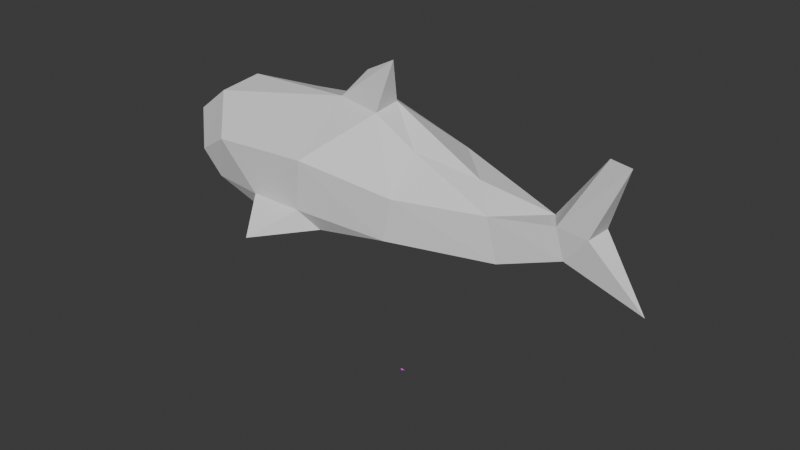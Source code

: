 # Source: blahaj-2.blend  (saved by Blender 4.3.34; exported with 4.5.12 LTS)
import bpy
from mathutils import Matrix  # noqa: F401  (used for matrix-valued properties, if any)

bpy.ops.wm.read_factory_settings(use_empty=True)
scene = bpy.context.scene
scene.name = 'Scene'

# ---- collections
col_collection = bpy.data.collections.new('Collection'); scene.collection.children.link(col_collection)

# ---- images (referenced by path relative to the original .blend; pixels are not part of the script)
import os
ASSET_DIR = os.environ.get("B2B_ASSET_DIR", "")  # directory of the original .blend (textures are referenced by path, not embedded)
HERE = os.path.dirname(os.path.abspath(__file__))  # packed textures are extracted next to this script under _unpacked/

def load_image(name, relpath, width, height, colorspace="sRGB"):
    """Load a texture the original file referenced (path relative to the .blend, or extracted next to this script)."""
    p = next((c for c in (os.path.join(HERE, relpath), os.path.join(ASSET_DIR, relpath)) if relpath and os.path.exists(c)), "")
    if p:
        img = bpy.data.images.load(p, check_existing=True)
        img.name = name
    else:  # same state as the original file: an image datablock whose file is absent (Cycles renders it pink)
        img = bpy.data.images.new(name, width, height)
        img.source = "FILE"
        img.filepath = "//" + (relpath or name)
    img.colorspace_settings.name = colorspace
    return img
img_blahaj_texture_png_001 = load_image('blahaj-texture.png.001', 'blahaj-texture.png', 1024, 1024, 'sRGB')

# ---- materials (node trees are filled in below, after node groups)
mat_material_001 = bpy.data.materials.new('Material.001')

# ---- material node trees
mat_material_001.use_nodes = True; mat_material_001.node_tree.nodes.clear()
_N = mat_material_001.node_tree.nodes; _L = mat_material_001.node_tree.links
n0 = _N.new('ShaderNodeBsdfPrincipled'); n0.name = 'Principled BSDF'; n0.location = (10, 300)
n1 = _N.new('ShaderNodeOutputMaterial'); n1.name = 'Material Output'; n1.location = (300, 300)
n2 = _N.new('ShaderNodeTexImage'); n2.name = 'Image Texture'; n2.location = (-280, 280)
n2.image = img_blahaj_texture_png_001
n2.interpolation = 'Closest'
_L.new(n0.outputs[0], n1.inputs[0])
_L.new(n2.outputs[0], n0.inputs[0])
n1.is_active_output = True

# ---- world
world_world = bpy.data.worlds.new('World'); scene.world = world_world
world_world.use_nodes = True; world_world.node_tree.nodes.clear()
_N = world_world.node_tree.nodes; _L = world_world.node_tree.links
n0 = _N.new('ShaderNodeOutputWorld'); n0.name = 'World Output'; n0.location = (300, 300)
n1 = _N.new('ShaderNodeBackground'); n1.name = 'Background'; n1.location = (10, 300)
n1.inputs[0].default_value = (0.05088, 0.05088, 0.05088, 1.0)
_L.new(n1.outputs[0], n0.inputs[0])
n0.is_active_output = True
world_world.color = (0.05088, 0.05088, 0.05088)
world_world.sun_shadow_jitter_overblur = 0.0

# ---- meshes
me_blahaj = bpy.data.meshes.new('blahaj')
me_blahaj.from_pydata([(-19.59, -27.06, -19.97), (-38.83, -48.52, -21.3), (-53.79, -28.07, -19.24), (-102.8, -7.711, -11.41), (-84.22, -28.07, -2.696), (-104.4, -10.01, 5.142), (-86.29, -13.42, 18.29), (-76.39, -26.76, -13.34), (-63.8, -1.753, -25.08), (-106.7, 4.791, 3.269), (-96.22, 6.285, -14.44), (-84.5, 24.75, -1.295), (-84.82, 4.887, 20.96), (-26.01, -5.614, 28.02), (-67.5, -32.72, 7.549), (-49.32, -32.71, -11.28), (-53.09, 30.06, -11.86), (-69.52, 26.74, 12.7), (-25.73, 27.75, 16.81), (-45.31, 43.58, -10.98), (-53.56, 35.07, -16.61), (-4.908, 2.388, 28.69), (-4.438, -10.43, 27.64), (-23.83, -33.39, 10.51), (-26.26, -32.54, -11.36), (12.05, -25.78, -14.81), (-28.32, 31.06, -5.116), (-27.77, 1.736, -26.08), (13.52, -3.143, -20.95), (-30.67, 45.19, -15.05), (-21.15, 26.11, -14.83), (-15.4, -2.28, 40.19), (1.304, -7.046, 48.86), (12.99, -8.767, 15.99), (37.43, -0.4591, 8.869), (14.74, 22.28, 8.228), (15.4, -25.79, 3.534), (49.12, -12.24, 2.153), (52.47, -10.29, -16.91), (18.08, 23.65, -10.77), (53.74, 10.52, -15.09), (66.74, 5.153, 1.975), (74.19, -6.115, 3.98), (90.55, -2.273, 32.94), (77.26, -5.015, -9.193), (75.57, 5.125, -10.15), (101.0, -6.026, 33.56), (88.63, 4.122, 3.842), (87.0, -5.875, 2.596), (106.7, 3.135, -24.9)], [], [(0, 1, 2), (3, 4, 5), (4, 6, 5), (4, 3, 7), (8, 7, 3), (9, 10, 3), (9, 11, 10), (12, 6, 13), (14, 6, 4), (2, 15, 7), (16, 10, 11), (17, 13, 18), (16, 19, 20), (18, 13, 21), (22, 13, 23), (24, 25, 23), (26, 16, 18), (0, 25, 24), (25, 0, 27), (27, 28, 25), (29, 30, 20), (29, 20, 19), (29, 26, 30), (31, 32, 21), (21, 22, 33), (34, 21, 33), (35, 18, 21), (33, 36, 37), (38, 37, 36), (38, 36, 25), (38, 25, 28), (28, 39, 40), (39, 35, 40), (41, 42, 43), (44, 42, 37), (38, 45, 44), (40, 45, 38), (46, 43, 42), (43, 46, 47), (48, 46, 42), (49, 48, 44), (49, 44, 45), (47, 48, 49), (45, 47, 49), (1, 0, 24), (9, 5, 6), (12, 9, 6), (9, 3, 5), (11, 9, 12), (10, 8, 3), (6, 14, 13), (13, 14, 23), (17, 11, 12), (16, 11, 17), (7, 14, 4), (7, 15, 14), (8, 2, 7), (10, 16, 8), (17, 12, 13), (15, 23, 14), (2, 1, 15), (15, 1, 24), (27, 0, 2), (8, 27, 2), (16, 27, 8), (26, 19, 16), (31, 13, 32), (21, 13, 31), (24, 23, 15), (18, 16, 17), (20, 30, 16), (27, 16, 30), (29, 19, 26), (13, 22, 32), (21, 32, 22), (34, 35, 21), (23, 25, 36), (23, 36, 22), (22, 36, 33), (39, 26, 18), (39, 18, 35), (39, 28, 27), (30, 39, 27), (30, 26, 39), (34, 33, 37), (41, 35, 34), (41, 34, 37), (41, 37, 42), (41, 40, 35), (28, 40, 38), (44, 48, 42), (45, 41, 47), (38, 44, 37), (40, 41, 45), (47, 41, 43), (48, 47, 46)])
me_blahaj.update()
me_plane = bpy.data.meshes.new('Plane')
me_plane.from_pydata([(-1.634, 0.3928, -0.2806), (0.2855, 0.2448, -0.533), (-2.028, 1.118e-07, -0.1572), (-0.4058, 0.4525, -0.5129), (-0.943, 0.4869, -0.4571), (-1.396, 1.203e-07, -0.5345), (-0.2717, 1.118e-07, -0.673), (-0.3323, 0.9294, -0.5831), (-0.5781, 0.5711, -0.2061), (-0.9178, 0.5795, -0.1673), (-1.622, 0.4263, -0.03154), (-2.096, 0.0003833, 0.04889), (0.39, 0.3945, -0.2625), (0.9548, 1.118e-07, -0.431), (1.069, 0.2123, -0.2605), (1.525, 1.386e-07, -0.2314), (2.094, 1.218e-07, -0.357), (1.642, 1.769e-07, 0.05316), (1.982, 2.535e-07, 0.6237), (1.554, 2.237e-07, 0.4017), (1.297, 7.224e-05, 0.1542), (1.511, 0.1474, 0.017), (1.671, 0.09066, 0.3025), (0.8662, 7.224e-05, 0.1625), (0.7423, 7.226e-05, 0.2894), (0.6442, 0.06947, 0.1807), (0.8708, 0.2771, -0.03048), (0.3558, 0.3549, 0.04088), (0.5266, 7.225e-05, 0.1962), (-0.1289, 7.227e-05, 0.3841), (-0.1487, 7.23e-05, 0.6133), (-0.06609, 7.236e-05, 1.035), (-0.5067, 7.232e-05, 0.7297), (-0.1754, 0.4535, 0.1009), (-0.9489, 7.228e-05, 0.4138), (-1.556, 7.227e-05, 0.3544), (-1.994, 7.225e-05, 0.2379), (-0.3375, 0.1099, 0.6832), (-0.4539, 0.2383, 0.3722), (0.1834, 0.2288, 0.2182), (-1.806, 0.2464, 0.2116), (-0.7913, 0.4702, 0.1697), (-1.249, 0.4065, 0.2014), (0.5004, 1.279e-07, -0.5533), (-1.896, 1.212e-07, -0.2568), (-1.7, 1.158e-07, -0.3984), (-1.531, 0.2873, -0.3891)], [], [(1, 3, 6), (9, 4, 7), (6, 3, 4), (4, 3, 7), (46, 5, 4), (0, 46, 4), (8, 9, 7), (7, 3, 8), (0, 4, 9), (9, 10, 0), (10, 11, 0), (8, 3, 1), (8, 1, 12), (12, 1, 14), (14, 1, 13), (14, 13, 15), (15, 21, 14), (21, 15, 16), (21, 16, 17), (21, 17, 22), (22, 17, 18), (22, 18, 19), (22, 19, 20), (22, 20, 21), (11, 2, 0), (21, 26, 14), (21, 20, 26), (23, 26, 20), (14, 26, 12), (26, 27, 12), (26, 23, 27), (25, 27, 23), (24, 25, 23), (31, 30, 37), (32, 31, 37), (30, 38, 29), (37, 30, 38), (38, 34, 37), (34, 32, 37), (25, 24, 28), (29, 28, 39), (28, 39, 25), (27, 25, 39), (33, 27, 39), (27, 33, 12), (12, 33, 8), (39, 38, 33), (38, 39, 29), (33, 41, 8), (9, 8, 41), (41, 42, 9), (10, 9, 42), (40, 10, 42), (11, 10, 40), (36, 11, 40), (36, 40, 35), (40, 42, 35), (35, 42, 34), (38, 42, 34), (41, 38, 42), (38, 41, 33), (6, 43, 1), (13, 1, 43), (5, 6, 4), (5, 46, 45), (46, 0, 44), (2, 44, 0), (45, 46, 44)])
_uv = me_plane.uv_layers.new(name='UVMap')
_uv.uv.foreach_set('vector', [0.6691, 0.982, 0.6179, 0.7885, 0.7513, 0.8311, 0.2312, 0.4456, 0.3162, 0.4018, 0.3458, 0.6345, 0.7513, 0.8311, 0.6179, 0.7885, 0.6092, 0.6368, 0.3458, 0.08946, 0.4183, 0.2444, 0.3458, 0.3743, 0.6908, 0.4907, 0.7547, 0.5433, 0.6092, 0.6368, 0.6269, 0.4382, 0.6908, 0.4907, 0.6092, 0.6368, 0.2208, 0.5074, 0.2312, 0.4456, 0.3458, 0.6345, 0.406, 0.611, 0.3458, 0.475, 0.406, 0.3743, 0.307, 0.1942, 0.3162, 0.4018, 0.2312, 0.4456, 0.2312, 0.4456, 0.2327, 0.1947, 0.307, 0.1942, 0.2327, 0.1947, 0.2643, 0.08946, 0.307, 0.1942, 0.2208, 0.945, 0.1183, 0.8936, 0.08193, 0.6686, 0.2208, 0.945, 0.08193, 0.6686, 0.1799, 0.6366, 0.1799, 0.6366, 0.08193, 0.6686, 0.1536, 0.4163, 0.1536, 0.4163, 0.08193, 0.6686, 0.07342, 0.4453, 0.1536, 0.4163, 0.07342, 0.4453, 0.1296, 0.2627, 0.1296, 0.2627, 0.2208, 0.2679, 0.1536, 0.4163, 0.2208, 0.2679, 0.1296, 0.2627, 0.09617, 0.08946, 0.3799, 0.611, 0.3799, 0.8132, 0.3458, 0.6289, 0.2591, 0.8569, 0.2208, 0.8236, 0.2827, 0.7676, 0.2827, 0.7676, 0.2208, 0.8236, 0.2822, 0.6345, 0.2827, 0.7676, 0.2822, 0.6345, 0.3099, 0.7842, 0.2827, 0.7676, 0.3099, 0.7842, 0.3099, 0.89, 0.2827, 0.7676, 0.3099, 0.89, 0.2591, 0.8569, 0.2643, 0.08946, 0.3458, 0.09926, 0.307, 0.1942, 0.2208, 0.2679, 0.0, 0.0, 0.1536, 0.4163, 0.2208, 0.2679, 0.3099, 0.89, 0.0, 0.0, 0.0, 0.0, 0.0, 0.0, 0.3099, 0.89, 0.1536, 0.4163, 0.0, 0.0, 0.1799, 0.6366, 0.0, 0.0, 0.0, 0.0, 0.1799, 0.6366, 0.0, 0.0, 0.0, 0.0, 0.0, 0.0, 0.0, 0.0, 0.0, 0.0, 0.0, 0.0, 0.0, 0.0, 0.0, 0.0, 0.0, 0.0, 0.0, 0.0, 0.0, 0.0, 0.0, 0.0, 0.0, 0.0, 0.0, 0.0, 0.0, 0.0, 0.0, 0.0, 0.0, 0.0, 0.0, 0.0, 0.0, 0.0, 0.0, 0.0, 0.0, 0.0, 0.0, 0.0, 0.0, 0.0, 0.0, 0.0, 0.0, 0.0, 0.0, 0.0, 0.0, 0.0, 0.0, 0.0, 0.0, 0.0, 0.0, 0.0, 0.0, 0.0, 0.0, 0.0, 0.0, 0.0, 0.0, 0.0, 0.0, 0.0, 0.0, 0.0, 0.0, 0.0, 0.0, 0.0, 0.0, 0.0, 0.0, 0.0, 0.0, 0.0, 0.0, 0.0, 0.0, 0.0, 0.0, 0.0, 0.1799, 0.6366, 0.1799, 0.6366, 0.0, 0.0, 0.2208, 0.945, 0.0, 0.0, 0.0, 0.0, 0.0, 0.0, 0.0, 0.0, 0.0, 0.0, 0.0, 0.0, 0.0, 0.0, 0.0, 0.0, 0.2208, 0.945, 0.2312, 0.4456, 0.2208, 0.945, 0.0, 0.0, 0.0, 0.0, 0.0, 0.0, 0.2312, 0.4456, 0.2327, 0.1947, 0.2312, 0.4456, 0.0, 0.0, 0.0, 0.0, 0.2327, 0.1947, 0.0, 0.0, 0.2643, 0.08946, 0.2327, 0.1947, 0.0, 0.0, 0.0, 0.0, 0.2643, 0.08946, 0.0, 0.0, 0.0, 0.0, 0.0, 0.0, 0.0, 0.0, 0.0, 0.0, 0.0, 0.0, 0.0, 0.0, 0.0, 0.0, 0.0, 0.0, 0.0, 0.0, 0.0, 0.0, 0.0, 0.0, 0.0, 0.0, 0.0, 0.0, 0.0, 0.0, 0.0, 0.0, 0.0, 0.0, 0.0, 0.0, 0.0, 0.0, 0.9378, 0.6603, 0.5787, 0.4038, 0.808, 0.8986, 0.1753, 0.6019, 0.4144, 0.8173, 0.0483, 0.2357, 0.7547, 0.5433, 0.7513, 0.8311, 0.6092, 0.6368, 0.9345, 0.7343, 0.8944, 0.7012, 0.6112, 0.7144, 0.8944, 0.7012, 0.8542, 0.6682, 0.6112, 0.7144, 0.6776, 0.4552, 0.6112, 0.7144, 0.8542, 0.6682, 0.7613, 0.275, 0.5533, 0.03866, 0.9537, 0.246])
me_plane.materials.append(mat_material_001)
me_plane.update()
me_plane_001 = bpy.data.meshes.new('Plane.001')
me_plane_001.from_pydata([(-1.507, 0.3786, -0.1767), (0.4132, 0.2448, -0.4552), (-1.864, 2.703e-10, -0.02713), (-0.2781, 0.4525, -0.435), (-0.8153, 0.4869, -0.3792), (-1.033, 4.485e-09, -0.49), (-0.144, 0.0, -0.5952), (-0.1942, 1.001, -0.5192), (-0.4504, 0.5711, -0.1283), (-0.7902, 0.5795, -0.08943), (-1.564, 0.3917, 0.06646), (-1.865, 0.001744, 0.2032), (0.3791, 0.3637, -0.1941), (1.516, -4.372e-10, -0.1503), (1.906, 2.755e-08, -0.4841), (1.944, -4.372e-09, 0.7341), (1.424, 0.0, 0.2321), (1.722, 0.1002, 0.06793), (1.683, -8.885e-09, 0.5329), (0.9939, 0.0, 0.2403), (1.02, -3.163e-09, 0.3908), (0.7719, 0.06947, 0.2585), (1.039, 0.1879, -0.01918), (0.2262, -3.729e-09, 0.3887), (0.04404, -0.004174, 0.5768), (0.1972, -0.0002557, 1.116), (-0.1128, 0.01645, 0.9058), (-0.1917, 0.4288, 0.151), (-0.4191, -7.564e-09, 0.4992), (-1.155, 0.09689, 0.4587), (-0.2038, 0.1905, 0.4273), (-1.708, 0.1849, 0.3063), (-1.03, 0.4245, 0.2403), (0.6281, 0.0, -0.4754), (-1.768, 0.0, -0.179), (-1.573, 0.0, -0.3205), (-1.404, 0.2873, -0.3113), (-1.507, -0.3806, -0.1767), (0.4132, -0.2448, -0.4552), (-0.2781, -0.4525, -0.435), (-0.7607, -0.4869, -0.3792), (-0.1682, -1.093, -0.5694), (-0.2188, -0.5084, -0.2048), (-0.7902, -0.5795, -0.08943), (-1.6, -0.3396, 0.09032), (0.4291, -0.3244, -0.1844), (1.722, -0.08166, 0.06793), (0.7719, -0.06947, 0.2585), (1.048, -0.1528, 0.005256), (-0.0776, -0.431, 0.1359), (-0.1875, -0.206, 0.4273), (-1.693, -0.1573, 0.3046), (-1.038, -0.3286, 0.3338), (-1.404, -0.2873, -0.3113), (1.004, -0.07745, -0.3194), (1.007, 0.1232, -0.3174), (0.444, 0.3165, 0.07016)], [], [(1, 3, 6), (9, 4, 7), (6, 3, 4), (4, 3, 7), (36, 5, 4), (0, 36, 4), (8, 9, 7), (7, 3, 8), (0, 4, 9), (9, 10, 0), (8, 3, 1), (56, 12, 22), (12, 1, 55), (17, 13, 14), (15, 17, 46), (21, 56, 22), (17, 16, 22), (19, 22, 16), (49, 47, 48), (20, 21, 19), (47, 19, 48), (28, 26, 30), (24, 30, 23), (26, 25, 30), (23, 21, 47), (10, 11, 2), (12, 55, 22), (27, 8, 12), (12, 8, 1), (30, 21, 23), (27, 56, 21), (8, 27, 32), (32, 27, 30), (9, 8, 32), (10, 9, 32), (31, 10, 32), (11, 10, 31), (29, 51, 31), (31, 32, 29), (28, 30, 29), (6, 33, 1), (5, 6, 4), (5, 36, 35), (36, 0, 34), (2, 34, 0), (34, 53, 36), (38, 6, 39), (43, 41, 40), (6, 40, 39), (40, 41, 39), (53, 40, 5), (37, 40, 53), (42, 41, 43), (41, 42, 39), (37, 43, 40), (43, 37, 44), (42, 38, 39), (42, 45, 38), (46, 14, 13), (17, 14, 46), (17, 15, 18), (46, 16, 18), (54, 13, 55), (46, 48, 16), (19, 16, 48), (1, 33, 55), (48, 45, 49), (20, 19, 47), (30, 25, 24), (28, 50, 26), (24, 23, 50), (50, 25, 26), (47, 49, 50), (30, 27, 21), (21, 20, 47), (43, 49, 42), (23, 47, 50), (49, 45, 42), (52, 49, 43), (50, 49, 52), (44, 52, 43), (51, 52, 44), (11, 51, 44), (51, 29, 52), (29, 28, 52), (50, 28, 52), (6, 38, 33), (45, 48, 54), (5, 40, 6), (5, 35, 53), (53, 34, 37), (2, 37, 34), (31, 51, 11), (0, 10, 2), (44, 37, 2), (11, 44, 2), (53, 35, 36), (15, 46, 18), (16, 17, 18), (50, 24, 25), (38, 45, 54), (48, 13, 54), (30, 32, 29), (48, 46, 13), (33, 38, 54), (33, 54, 55), (19, 21, 22), (17, 22, 13), (27, 12, 56), (13, 22, 55)])
_uv = me_plane_001.uv_layers.new(name='UVMap')
_uv.uv.foreach_set('vector', [0.6691, 0.982, 0.6179, 0.7885, 0.7513, 0.8311, 0.2312, 0.4456, 0.3162, 0.4018, 0.3458, 0.6345, 0.7513, 0.8311, 0.6179, 0.7885, 0.6092, 0.6368, 0.3458, 0.08946, 0.4183, 0.2444, 0.3458, 0.3743, 0.6908, 0.4907, 0.7547, 0.5433, 0.6092, 0.6368, 0.6269, 0.4382, 0.6908, 0.4907, 0.6092, 0.6368, 0.2208, 0.5074, 0.2312, 0.4456, 0.3458, 0.6345, 0.406, 0.611, 0.3458, 0.475, 0.406, 0.3743, 0.307, 0.1942, 0.3162, 0.4018, 0.2312, 0.4456, 0.2312, 0.4456, 0.2327, 0.1947, 0.307, 0.1942, 0.2208, 0.945, 0.1183, 0.8936, 0.08193, 0.6686, 0.0, 0.0, 0.1536, 0.4163, 0.0, 0.0, 0.1536, 0.4163, 0.4144, 0.8173, 0.272, 0.54, 0.2208, 0.2679, 0.1296, 0.2627, 0.09617, 0.08946, 0.2822, 0.6345, 0.2591, 0.8569, 0.2591, 0.8569, 0.0, 0.0, 0.0, 0.0, 0.0, 0.0, 0.2208, 0.2679, 0.3099, 0.89, 0.0, 0.0, 0.0, 0.0, 0.0, 0.0, 0.3099, 0.89, 0.0, 0.0, 0.0, 0.0, 0.0, 0.0, 0.0, 0.0, 0.0, 0.0, 0.0, 0.0, 0.0, 0.0, 0.0, 0.0, 0.0, 0.0, 0.0, 0.0, 0.0, 0.0, 0.0, 0.0, 0.0, 0.0, 0.0, 0.0, 0.0, 0.0, 0.0, 0.0, 0.0, 0.0, 0.0, 0.0, 0.0, 0.0, 0.0, 0.0, 0.0, 0.0, 0.06374, 0.2569, 0.1278, 0.1677, 0.4, 0.6477, 0.1536, 0.4163, 0.272, 0.54, 0.0, 0.0, 0.0, 0.0, 0.2208, 0.945, 0.1536, 0.4163, 0.1536, 0.4163, 0.2208, 0.945, 0.08193, 0.6686, 0.0, 0.0, 0.0, 0.0, 0.0, 0.0, 0.0, 0.0, 0.0, 0.0, 0.0, 0.0, 0.2208, 0.945, 0.0, 0.0, 0.0, 0.0, 0.0, 0.0, 0.0, 0.0, 0.0, 0.0, 0.2312, 0.4456, 0.2208, 0.945, 0.0, 0.0, 0.2327, 0.1947, 0.2312, 0.4456, 0.0, 0.0, 0.0, 0.0, 0.2327, 0.1947, 0.0, 0.0, 0.2643, 0.08946, 0.2327, 0.1947, 0.0, 0.0, 0.0, 0.0, 0.0, 0.0, 0.0, 0.0, 0.0, 0.0, 0.0, 0.0, 0.0, 0.0, 0.0, 0.0, 0.0, 0.0, 0.0, 0.0, 0.9378, 0.6603, 0.5787, 0.4038, 0.808, 0.8986, 0.7547, 0.5433, 0.7513, 0.8311, 0.6092, 0.6368, 0.9345, 0.7343, 0.8944, 0.7012, 0.6112, 0.7144, 0.8944, 0.7012, 0.8542, 0.6682, 0.6112, 0.7144, 0.6776, 0.4552, 0.6112, 0.7144, 0.8542, 0.6682, 0.9537, 0.246, 0.5533, 0.03866, 0.5533, 0.03866, 0.6691, 0.982, 0.7513, 0.8311, 0.6179, 0.7885, 0.2312, 0.4456, 0.3458, 0.6345, 0.3162, 0.4018, 0.7513, 0.8311, 0.6092, 0.6368, 0.6179, 0.7885, 0.3458, 0.08946, 0.3458, 0.3743, 0.4183, 0.2444, 0.6908, 0.4907, 0.6092, 0.6368, 0.7547, 0.5433, 0.6269, 0.4382, 0.6092, 0.6368, 0.6908, 0.4907, 0.2208, 0.5074, 0.3458, 0.6345, 0.2312, 0.4456, 0.406, 0.611, 0.406, 0.3743, 0.3458, 0.475, 0.307, 0.1942, 0.2312, 0.4456, 0.3162, 0.4018, 0.2312, 0.4456, 0.307, 0.1942, 0.2327, 0.1947, 0.2208, 0.945, 0.08193, 0.6686, 0.1183, 0.8936, 0.2208, 0.945, 0.1799, 0.6366, 0.08193, 0.6686, 0.2208, 0.2679, 0.09617, 0.08946, 0.1296, 0.2627, 0.2591, 0.8569, 0.09617, 0.08946, 0.2591, 0.8569, 0.2591, 0.8569, 0.2822, 0.6345, 0.296, 0.7623, 0.2591, 0.8569, 0.3099, 0.89, 0.296, 0.7623, 0.1057, 0.4657, 0.1296, 0.2627, 0.272, 0.54, 0.2208, 0.2679, 0.0, 0.0, 0.3099, 0.89, 0.0, 0.0, 0.3099, 0.89, 0.0, 0.0, 0.4144, 0.8173, 0.0483, 0.2357, 0.272, 0.54, 0.0, 0.0, 0.1799, 0.6366, 0.0, 0.0, 0.0, 0.0, 0.0, 0.0, 0.0, 0.0, 0.0, 0.0, 0.0, 0.0, 0.0, 0.0, 0.0, 0.0, 0.0, 0.0, 0.0, 0.0, 0.0, 0.0, 0.0, 0.0, 0.0, 0.0, 0.0, 0.0, 0.0, 0.0, 0.0, 0.0, 0.0, 0.0, 0.0, 0.0, 0.0, 0.0, 0.0, 0.0, 0.0, 0.0, 0.0, 0.0, 0.0, 0.0, 0.0, 0.0, 0.0, 0.0, 0.2312, 0.4456, 0.0, 0.0, 0.2208, 0.945, 0.0, 0.0, 0.0, 0.0, 0.0, 0.0, 0.0, 0.0, 0.1799, 0.6366, 0.2208, 0.945, 0.0, 0.0, 0.0, 0.0, 0.2312, 0.4456, 0.0, 0.0, 0.0, 0.0, 0.0, 0.0, 0.2327, 0.1947, 0.0, 0.0, 0.2312, 0.4456, 0.0, 0.0, 0.0, 0.0, 0.2327, 0.1947, 0.2643, 0.08946, 0.0, 0.0, 0.2327, 0.1947, 0.0, 0.0, 0.0, 0.0, 0.0, 0.0, 0.0, 0.0, 0.0, 0.0, 0.0, 0.0, 0.0, 0.0, 0.0, 0.0, 0.0, 0.0, 0.9378, 0.6603, 0.808, 0.8986, 0.5787, 0.4038, 0.1799, 0.6366, 0.0, 0.0, 0.1057, 0.4657, 0.7547, 0.5433, 0.6092, 0.6368, 0.7513, 0.8311, 0.9345, 0.7343, 0.6112, 0.7144, 0.8944, 0.7012, 0.8944, 0.7012, 0.6112, 0.7144, 0.8542, 0.6682, 0.6776, 0.4552, 0.8542, 0.6682, 0.6112, 0.7144, 0.0, 0.0, 0.0, 0.0, 0.2643, 0.08946, 0.1342, 0.2806, 0.06374, 0.2569, 0.4, 0.6477, 0.06374, 0.2569, 0.1342, 0.2806, 0.4, 0.6477, 0.1278, 0.1677, 0.06374, 0.2569, 0.4, 0.6477, 0.5533, 0.03866, 0.7613, 0.275, 0.5533, 0.03866, 0.2822, 0.6345, 0.2591, 0.8569, 0.296, 0.7623, 0.3099, 0.89, 0.2591, 0.8569, 0.296, 0.7623, 0.0, 0.0, 0.0, 0.0, 0.0, 0.0, 0.08193, 0.6686, 0.1799, 0.6366, 0.1057, 0.4657, 0.0, 0.0, 0.1296, 0.2627, 0.1057, 0.4657, 0.0, 0.0, 0.0, 0.0, 0.0, 0.0, 0.0, 0.0, 0.2208, 0.2679, 0.1296, 0.2627, 0.0483, 0.2357, 0.08193, 0.6686, 0.1057, 0.4657, 0.0483, 0.2357, 0.1057, 0.4657, 0.272, 0.54, 0.0, 0.0, 0.0, 0.0, 0.0, 0.0, 0.2208, 0.2679, 0.0, 0.0, 0.1296, 0.2627, 0.0, 0.0, 0.1536, 0.4163, 0.0, 0.0, 0.1296, 0.2627, 0.0, 0.0, 0.272, 0.54])
me_plane_001.materials.append(mat_material_001)
me_plane_001.update()
me_plane_002 = bpy.data.meshes.new('Plane.002')
me_plane_002.from_pydata([(-1.634, 0.3928, -0.2806), (0.2855, 0.2448, -0.533), (-2.028, 0.0, -0.107), (-0.4058, 0.4525, -0.5129), (-0.943, 0.4869, -0.4571), (-1.396, 0.0, -0.5345), (-0.2717, 0.0, -0.673), (-0.3219, 1.001, -0.597), (-0.5781, 0.5711, -0.2061), (-0.9178, 0.5795, -0.1673), (-1.673, 0.3498, -0.02202), (-2.073, 0.0005111, 0.08349), (0.6529, 0.2706, -0.2605), (1.388, -4.372e-10, -0.2281), (1.778, 2.755e-08, -0.562), (1.816, -4.372e-09, 0.6562), (1.297, 0.0, 0.1542), (1.594, 0.1002, -0.009932), (1.555, -8.885e-09, 0.4551), (0.8662, 0.0, 0.1625), (0.8927, -3.163e-09, 0.313), (0.6442, 0.06947, 0.1807), (0.75, 0.185, -0.02973), (0.09852, -3.729e-09, 0.3108), (-0.08355, -0.01122, 0.4989), (-0.08428, 0.01423, 0.9608), (-0.1684, 0.01645, 1.09), (-0.1688, 0.4288, 0.07317), (-0.5468, -7.564e-09, 0.4213), (-1.283, 0.09689, 0.3808), (-0.3315, 0.1905, 0.3495), (0.1834, 0.2288, 0.2182), (-1.836, 0.1849, 0.2284), (-1.158, 0.4245, 0.1624), (0.5004, 0.0, -0.5533), (-1.896, 0.0, -0.2568), (-1.7, 0.0, -0.3984), (-1.531, 0.2873, -0.3891), (-1.634, -0.3928, -0.2806), (0.2855, -0.2448, -0.533), (-0.4058, -0.4525, -0.5129), (-0.8884, -0.4869, -0.4571), (-0.2959, -1.093, -0.6473), (-0.3465, -0.5084, -0.2826), (-0.9178, -0.5795, -0.1673), (-1.685, -0.364, -0.008097), (0.506, -0.3176, -0.2451), (1.594, -0.08166, -0.009932), (0.6442, -0.06947, 0.1807), (0.85, -0.2039, -0.01997), (0.08065, -0.3759, 0.03919), (-0.3152, -0.206, 0.3495), (-1.821, -0.1573, 0.2267), (-1.166, -0.3286, 0.2559), (-1.531, -0.2873, -0.3891)], [], [(1, 3, 6), (9, 4, 7), (6, 3, 4), (4, 3, 7), (37, 5, 4), (0, 37, 4), (8, 9, 7), (7, 3, 8), (0, 4, 9), (9, 10, 0), (8, 3, 1), (12, 1, 13), (13, 17, 12), (17, 13, 14), (15, 17, 47), (17, 22, 12), (17, 16, 22), (19, 22, 16), (50, 48, 49), (19, 21, 22), (20, 21, 19), (48, 19, 49), (28, 26, 30), (24, 30, 23), (26, 25, 30), (23, 21, 48), (22, 21, 31), (12, 22, 27), (27, 8, 12), (12, 8, 1), (31, 30, 27), (30, 31, 23), (8, 27, 33), (33, 27, 30), (9, 8, 33), (10, 9, 33), (32, 10, 33), (11, 10, 32), (29, 52, 32), (32, 33, 29), (28, 30, 29), (6, 34, 1), (5, 6, 4), (5, 37, 36), (37, 0, 35), (2, 35, 0), (35, 54, 37), (39, 6, 40), (44, 42, 41), (6, 41, 40), (41, 42, 40), (54, 41, 5), (38, 41, 54), (43, 42, 44), (42, 43, 40), (38, 44, 41), (44, 38, 45), (43, 39, 40), (43, 46, 39), (47, 14, 13), (17, 14, 47), (17, 15, 18), (47, 16, 18), (1, 34, 13), (47, 49, 16), (19, 16, 49), (34, 39, 13), (49, 46, 50), (27, 22, 31), (20, 19, 48), (30, 25, 24), (28, 51, 26), (24, 23, 51), (51, 25, 26), (48, 50, 51), (23, 31, 21), (21, 20, 48), (44, 50, 43), (23, 48, 51), (50, 46, 43), (53, 50, 44), (51, 50, 53), (45, 53, 44), (52, 53, 45), (11, 52, 45), (52, 29, 53), (29, 28, 53), (51, 28, 53), (6, 39, 34), (39, 46, 13), (5, 41, 6), (5, 36, 54), (54, 35, 38), (2, 38, 35), (32, 52, 11), (38, 2, 11), (11, 2, 0), (45, 38, 11), (10, 11, 0), (54, 36, 37), (15, 47, 18), (16, 17, 18), (51, 24, 25), (47, 13, 46), (49, 47, 46), (30, 33, 29)])
_uv = me_plane_002.uv_layers.new(name='UVMap')
_uv.uv.foreach_set('vector', [0.6691, 0.982, 0.6179, 0.7885, 0.7513, 0.8311, 0.2312, 0.4456, 0.3162, 0.4018, 0.3458, 0.6345, 0.7513, 0.8311, 0.6179, 0.7885, 0.6092, 0.6368, 0.3458, 0.08946, 0.4183, 0.2444, 0.3458, 0.3743, 0.6908, 0.4907, 0.7547, 0.5433, 0.6092, 0.6368, 0.6269, 0.4382, 0.6908, 0.4907, 0.6092, 0.6368, 0.2208, 0.5074, 0.2312, 0.4456, 0.3458, 0.6345, 0.406, 0.611, 0.3458, 0.475, 0.406, 0.3743, 0.307, 0.1942, 0.3162, 0.4018, 0.2312, 0.4456, 0.2312, 0.4456, 0.2327, 0.1947, 0.307, 0.1942, 0.2208, 0.945, 0.1183, 0.8936, 0.08193, 0.6686, 0.1536, 0.4163, 0.4144, 0.8173, 0.1296, 0.2627, 0.1296, 0.2627, 0.2208, 0.2679, 0.1536, 0.4163, 0.2208, 0.2679, 0.1296, 0.2627, 0.09617, 0.08946, 0.2822, 0.6345, 0.2591, 0.8569, 0.2591, 0.8569, 0.2208, 0.2679, 0.0, 0.0, 0.1536, 0.4163, 0.2208, 0.2679, 0.3099, 0.89, 0.0, 0.0, 0.0, 0.0, 0.0, 0.0, 0.3099, 0.89, 0.0, 0.0, 0.0, 0.0, 0.0, 0.0, 0.0, 0.0, 0.0, 0.0, 0.0, 0.0, 0.0, 0.0, 0.0, 0.0, 0.0, 0.0, 0.0, 0.0, 0.0, 0.0, 0.0, 0.0, 0.0, 0.0, 0.0, 0.0, 0.0, 0.0, 0.0, 0.0, 0.0, 0.0, 0.0, 0.0, 0.0, 0.0, 0.0, 0.0, 0.0, 0.0, 0.0, 0.0, 0.0, 0.0, 0.0, 0.0, 0.0, 0.0, 0.0, 0.0, 0.0, 0.0, 0.1536, 0.4163, 0.0, 0.0, 0.0, 0.0, 0.0, 0.0, 0.2208, 0.945, 0.1536, 0.4163, 0.1536, 0.4163, 0.2208, 0.945, 0.08193, 0.6686, 0.0, 0.0, 0.0, 0.0, 0.0, 0.0, 0.0, 0.0, 0.0, 0.0, 0.0, 0.0, 0.2208, 0.945, 0.0, 0.0, 0.0, 0.0, 0.0, 0.0, 0.0, 0.0, 0.0, 0.0, 0.2312, 0.4456, 0.2208, 0.945, 0.0, 0.0, 0.2327, 0.1947, 0.2312, 0.4456, 0.0, 0.0, 0.0, 0.0, 0.2327, 0.1947, 0.0, 0.0, 0.2643, 0.08946, 0.2327, 0.1947, 0.0, 0.0, 0.0, 0.0, 0.0, 0.0, 0.0, 0.0, 0.0, 0.0, 0.0, 0.0, 0.0, 0.0, 0.0, 0.0, 0.0, 0.0, 0.0, 0.0, 0.9378, 0.6603, 0.5787, 0.4038, 0.808, 0.8986, 0.7547, 0.5433, 0.7513, 0.8311, 0.6092, 0.6368, 0.9345, 0.7343, 0.8944, 0.7012, 0.6112, 0.7144, 0.8944, 0.7012, 0.8542, 0.6682, 0.6112, 0.7144, 0.6776, 0.4552, 0.6112, 0.7144, 0.8542, 0.6682, 0.9537, 0.246, 0.5533, 0.03866, 0.5533, 0.03866, 0.6691, 0.982, 0.7513, 0.8311, 0.6179, 0.7885, 0.2312, 0.4456, 0.3458, 0.6345, 0.3162, 0.4018, 0.7513, 0.8311, 0.6092, 0.6368, 0.6179, 0.7885, 0.3458, 0.08946, 0.3458, 0.3743, 0.4183, 0.2444, 0.6908, 0.4907, 0.6092, 0.6368, 0.7547, 0.5433, 0.6269, 0.4382, 0.6092, 0.6368, 0.6908, 0.4907, 0.2208, 0.5074, 0.3458, 0.6345, 0.2312, 0.4456, 0.406, 0.611, 0.406, 0.3743, 0.3458, 0.475, 0.307, 0.1942, 0.2312, 0.4456, 0.3162, 0.4018, 0.2312, 0.4456, 0.307, 0.1942, 0.2327, 0.1947, 0.2208, 0.945, 0.08193, 0.6686, 0.1183, 0.8936, 0.2208, 0.945, 0.1799, 0.6366, 0.08193, 0.6686, 0.2208, 0.2679, 0.09617, 0.08946, 0.1296, 0.2627, 0.2591, 0.8569, 0.09617, 0.08946, 0.2591, 0.8569, 0.2591, 0.8569, 0.2822, 0.6345, 0.296, 0.7623, 0.2591, 0.8569, 0.3099, 0.89, 0.296, 0.7623, 0.4144, 0.8173, 0.0483, 0.2357, 0.1296, 0.2627, 0.2208, 0.2679, 0.0, 0.0, 0.3099, 0.89, 0.0, 0.0, 0.3099, 0.89, 0.0, 0.0, 0.0483, 0.2357, 0.08193, 0.6686, 0.1296, 0.2627, 0.0, 0.0, 0.1799, 0.6366, 0.0, 0.0, 0.0, 0.0, 0.0, 0.0, 0.0, 0.0, 0.0, 0.0, 0.0, 0.0, 0.0, 0.0, 0.0, 0.0, 0.0, 0.0, 0.0, 0.0, 0.0, 0.0, 0.0, 0.0, 0.0, 0.0, 0.0, 0.0, 0.0, 0.0, 0.0, 0.0, 0.0, 0.0, 0.0, 0.0, 0.0, 0.0, 0.0, 0.0, 0.0, 0.0, 0.0, 0.0, 0.0, 0.0, 0.0, 0.0, 0.0, 0.0, 0.0, 0.0, 0.0, 0.0, 0.0, 0.0, 0.2312, 0.4456, 0.0, 0.0, 0.2208, 0.945, 0.0, 0.0, 0.0, 0.0, 0.0, 0.0, 0.0, 0.0, 0.1799, 0.6366, 0.2208, 0.945, 0.0, 0.0, 0.0, 0.0, 0.2312, 0.4456, 0.0, 0.0, 0.0, 0.0, 0.0, 0.0, 0.2327, 0.1947, 0.0, 0.0, 0.2312, 0.4456, 0.0, 0.0, 0.0, 0.0, 0.2327, 0.1947, 0.2643, 0.08946, 0.0, 0.0, 0.2327, 0.1947, 0.0, 0.0, 0.0, 0.0, 0.0, 0.0, 0.0, 0.0, 0.0, 0.0, 0.0, 0.0, 0.0, 0.0, 0.0, 0.0, 0.0, 0.0, 0.9378, 0.6603, 0.808, 0.8986, 0.5787, 0.4038, 0.08193, 0.6686, 0.1799, 0.6366, 0.1296, 0.2627, 0.7547, 0.5433, 0.6092, 0.6368, 0.7513, 0.8311, 0.9345, 0.7343, 0.6112, 0.7144, 0.8944, 0.7012, 0.8944, 0.7012, 0.6112, 0.7144, 0.8542, 0.6682, 0.6776, 0.4552, 0.8542, 0.6682, 0.6112, 0.7144, 0.0, 0.0, 0.0, 0.0, 0.2643, 0.08946, 0.1342, 0.2806, 0.4, 0.6477, 0.1278, 0.1677, 0.1278, 0.1677, 0.4, 0.6477, 0.1342, 0.2806, 0.06374, 0.2569, 0.1342, 0.2806, 0.1278, 0.1677, 0.06374, 0.2569, 0.1278, 0.1677, 0.1342, 0.2806, 0.5533, 0.03866, 0.7613, 0.275, 0.5533, 0.03866, 0.2822, 0.6345, 0.2591, 0.8569, 0.296, 0.7623, 0.3099, 0.89, 0.2591, 0.8569, 0.296, 0.7623, 0.0, 0.0, 0.0, 0.0, 0.0, 0.0, 0.2208, 0.2679, 0.1296, 0.2627, 0.1799, 0.6366, 0.0, 0.0, 0.2208, 0.2679, 0.1799, 0.6366, 0.0, 0.0, 0.0, 0.0, 0.0, 0.0])
me_plane_002.materials.append(mat_material_001)
me_plane_002.update()

# ---- objects
ob_old_blahaj = bpy.data.objects.new('old-blahaj', me_blahaj)
ob_new_blahaj = bpy.data.objects.new('new-blahaj', me_plane)
ob_new_blahaj_applied = bpy.data.objects.new('new-blahaj-applied', me_plane_001)
ob_new_blahaj_applied_001 = bpy.data.objects.new('new-blahaj-applied.001', me_plane_002)

# ---- transforms, parenting, visibility, modifiers, constraints
ob_old_blahaj.location = (0.0, 0.0, 91.45)
ob_new_blahaj.location = (0.0, 0.0, 0.0)
ob_new_blahaj.scale = (0.4743, 0.4743, 0.4743)
_vg = ob_new_blahaj.vertex_groups.new(name='Group')
_m = ob_new_blahaj.modifiers.new('Mirror', 'MIRROR')
_m.use_axis = (False, True, False)
ob_new_blahaj_applied.location = (-0.01778, 0.0, 0.0)
ob_new_blahaj_applied.scale = (0.5226, 0.5226, 0.5226)
_vg = ob_new_blahaj_applied.vertex_groups.new(name='Group')
ob_new_blahaj_applied_001.location = (0.0, 0.0, 0.0)
ob_new_blahaj_applied_001.scale = (0.4743, 0.4743, 0.4743)
_vg = ob_new_blahaj_applied_001.vertex_groups.new(name='Group')
_m = ob_new_blahaj_applied_001.modifiers.new('Wireframe', 'WIREFRAME')

# ---- collection membership
col_collection.objects.link(ob_old_blahaj)
col_collection.objects.link(ob_new_blahaj)
col_collection.objects.link(ob_new_blahaj_applied)
col_collection.objects.link(ob_new_blahaj_applied_001)

# ---- scene / render settings (as saved in the file)
scene.frame_start = 1; scene.frame_end = 250; scene.frame_set(1)
scene.render.engine = 'BLENDER_EEVEE_NEXT'
bpy.context.view_layer.update()

# ---- added for rendering (the .blend has no active camera and no usable light): camera, sun
cam_auto = bpy.data.cameras.new('AutoCamera')
cam_auto.lens = 50.0
cam_auto.sensor_width = 36.0
cam_auto.clip_end = 4419.62
ob_auto_camera = bpy.data.objects.new('AutoCamera', cam_auto)
scene.collection.objects.link(ob_auto_camera)
ob_auto_camera.location = (251.814, -303.863, 271.46)
ob_auto_camera.rotation_euler = (1.09748, -7.21219e-08, 0.694738)
scene.camera = ob_auto_camera
light_auto_sun = bpy.data.lights.new('AutoSun', 'SUN')
light_auto_sun.energy = 3.0
light_auto_sun.angle = 0.0523599
ob_auto_sun = bpy.data.objects.new('AutoSun', light_auto_sun)
scene.collection.objects.link(ob_auto_sun)
ob_auto_sun.rotation_euler = (0.872665, 0.174533, 0.523599)
bpy.context.view_layer.update()

